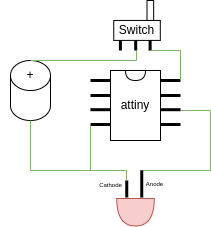

The diagram above was exported from draw.io. Its source (the exported page's mxGraphModel, read from the mxfile embedded in the PNG):
<mxGraphModel dx="637" dy="352" grid="1" gridSize="10" guides="1" tooltips="1" connect="1" arrows="1" fold="1" page="1" pageScale="1" pageWidth="850" pageHeight="1100" math="0" shadow="0">
  <root>
    <mxCell id="0" />
    <mxCell id="1" parent="0" />
    <mxCell id="byvwnRlExhr8u_EA8ycU-8" value="" style="shape=cylinder3;whiteSpace=wrap;html=1;boundedLbl=1;backgroundOutline=1;size=15;rotation=0;" vertex="1" parent="1">
      <mxGeometry x="260" y="350" width="40" height="60" as="geometry" />
    </mxCell>
    <mxCell id="byvwnRlExhr8u_EA8ycU-22" value="" style="endArrow=none;html=1;rounded=0;fillColor=#d5e8d4;strokeColor=#82b366;" edge="1" parent="1">
      <mxGeometry width="50" height="50" relative="1" as="geometry">
        <mxPoint x="430" y="400" as="sourcePoint" />
        <mxPoint x="390" y="460" as="targetPoint" />
        <Array as="points">
          <mxPoint x="460" y="400" />
          <mxPoint x="460" y="460" />
        </Array>
      </mxGeometry>
    </mxCell>
    <mxCell id="byvwnRlExhr8u_EA8ycU-23" value="" style="group" vertex="1" connectable="0" parent="1">
      <mxGeometry x="363.25" y="290" width="46.55" height="50" as="geometry" />
    </mxCell>
    <mxCell id="byvwnRlExhr8u_EA8ycU-6" value="Switch" style="rounded=0;whiteSpace=wrap;html=1;" vertex="1" parent="byvwnRlExhr8u_EA8ycU-23">
      <mxGeometry y="19.94946136454316" width="46.55" height="19.94946136454316" as="geometry" />
    </mxCell>
    <mxCell id="byvwnRlExhr8u_EA8ycU-7" value="" style="rounded=0;whiteSpace=wrap;html=1;" vertex="1" parent="byvwnRlExhr8u_EA8ycU-23">
      <mxGeometry x="33.25" width="6.6499999999999995" height="19.94946136454316" as="geometry" />
    </mxCell>
    <mxCell id="byvwnRlExhr8u_EA8ycU-15" value="" style="endArrow=none;html=1;rounded=0;strokeWidth=3;" edge="1" parent="byvwnRlExhr8u_EA8ycU-23">
      <mxGeometry width="50" height="50" relative="1" as="geometry">
        <mxPoint x="36.368849999999995" y="39.89892272908632" as="sourcePoint" />
        <mxPoint x="36.368849999999995" y="50" as="targetPoint" />
      </mxGeometry>
    </mxCell>
    <mxCell id="byvwnRlExhr8u_EA8ycU-16" value="" style="endArrow=none;html=1;rounded=0;strokeWidth=3;" edge="1" parent="byvwnRlExhr8u_EA8ycU-23">
      <mxGeometry width="50" height="50" relative="1" as="geometry">
        <mxPoint x="6.6499999999999995" y="39.89892272908632" as="sourcePoint" />
        <mxPoint x="6.6499999999999995" y="50" as="targetPoint" />
      </mxGeometry>
    </mxCell>
    <mxCell id="byvwnRlExhr8u_EA8ycU-19" value="" style="endArrow=none;html=1;rounded=0;strokeWidth=3;" edge="1" parent="byvwnRlExhr8u_EA8ycU-23">
      <mxGeometry width="50" height="50" relative="1" as="geometry">
        <mxPoint x="21.945" y="39.89892272908632" as="sourcePoint" />
        <mxPoint x="21.945" y="50" as="targetPoint" />
      </mxGeometry>
    </mxCell>
    <mxCell id="byvwnRlExhr8u_EA8ycU-24" value="" style="group;rotation=-180;" vertex="1" connectable="0" parent="1">
      <mxGeometry x="366.25" y="460" width="37.5" height="55" as="geometry" />
    </mxCell>
    <mxCell id="byvwnRlExhr8u_EA8ycU-3" value="" style="shape=or;whiteSpace=wrap;html=1;rotation=-270;fillColor=#f8cecc;strokeColor=#b85450;" vertex="1" parent="byvwnRlExhr8u_EA8ycU-24">
      <mxGeometry x="5" y="23" width="27.5" height="37.5" as="geometry" />
    </mxCell>
    <mxCell id="byvwnRlExhr8u_EA8ycU-20" value="" style="endArrow=none;html=1;rounded=0;strokeWidth=3;" edge="1" parent="byvwnRlExhr8u_EA8ycU-24">
      <mxGeometry width="50" height="50" relative="1" as="geometry">
        <mxPoint x="10" y="27" as="sourcePoint" />
        <mxPoint x="10" y="10" as="targetPoint" />
      </mxGeometry>
    </mxCell>
    <mxCell id="byvwnRlExhr8u_EA8ycU-34" value="Cathode" style="edgeLabel;html=1;align=center;verticalAlign=middle;resizable=0;points=[];fontSize=6;" vertex="1" connectable="0" parent="byvwnRlExhr8u_EA8ycU-20">
      <mxGeometry x="-0.1165" relative="1" as="geometry">
        <mxPoint x="-16" y="-5" as="offset" />
      </mxGeometry>
    </mxCell>
    <mxCell id="byvwnRlExhr8u_EA8ycU-21" value="" style="endArrow=none;html=1;rounded=0;strokeWidth=3;" edge="1" parent="byvwnRlExhr8u_EA8ycU-24">
      <mxGeometry width="50" height="50" relative="1" as="geometry">
        <mxPoint x="25" y="27" as="sourcePoint" />
        <mxPoint x="25" as="targetPoint" />
      </mxGeometry>
    </mxCell>
    <mxCell id="byvwnRlExhr8u_EA8ycU-35" value="Anode" style="edgeLabel;html=1;align=center;verticalAlign=middle;resizable=0;points=[];fontSize=6;" vertex="1" connectable="0" parent="byvwnRlExhr8u_EA8ycU-21">
      <mxGeometry x="-0.0245" y="-1" relative="1" as="geometry">
        <mxPoint x="12" as="offset" />
      </mxGeometry>
    </mxCell>
    <mxCell id="byvwnRlExhr8u_EA8ycU-25" value="" style="group" vertex="1" connectable="0" parent="1">
      <mxGeometry x="340" y="360" width="90" height="70" as="geometry" />
    </mxCell>
    <mxCell id="byvwnRlExhr8u_EA8ycU-4" value="attiny" style="rounded=0;whiteSpace=wrap;html=1;" vertex="1" parent="byvwnRlExhr8u_EA8ycU-25">
      <mxGeometry x="20" width="50" height="70" as="geometry" />
    </mxCell>
    <mxCell id="byvwnRlExhr8u_EA8ycU-5" value="" style="shape=or;whiteSpace=wrap;html=1;rotation=90;" vertex="1" parent="byvwnRlExhr8u_EA8ycU-25">
      <mxGeometry x="40" y="-5" width="10" height="20" as="geometry" />
    </mxCell>
    <mxCell id="byvwnRlExhr8u_EA8ycU-9" value="" style="endArrow=none;html=1;rounded=0;strokeWidth=3;" edge="1" parent="byvwnRlExhr8u_EA8ycU-25">
      <mxGeometry width="50" height="50" relative="1" as="geometry">
        <mxPoint x="70" y="10" as="sourcePoint" />
        <mxPoint x="90" y="10" as="targetPoint" />
      </mxGeometry>
    </mxCell>
    <mxCell id="byvwnRlExhr8u_EA8ycU-10" value="" style="endArrow=none;html=1;rounded=0;strokeWidth=3;" edge="1" parent="byvwnRlExhr8u_EA8ycU-25">
      <mxGeometry width="50" height="50" relative="1" as="geometry">
        <mxPoint x="70" y="25" as="sourcePoint" />
        <mxPoint x="90" y="25" as="targetPoint" />
      </mxGeometry>
    </mxCell>
    <mxCell id="byvwnRlExhr8u_EA8ycU-11" value="" style="endArrow=none;html=1;rounded=0;strokeWidth=3;" edge="1" parent="byvwnRlExhr8u_EA8ycU-25">
      <mxGeometry width="50" height="50" relative="1" as="geometry">
        <mxPoint x="70" y="39.19" as="sourcePoint" />
        <mxPoint x="90" y="39.19" as="targetPoint" />
      </mxGeometry>
    </mxCell>
    <mxCell id="byvwnRlExhr8u_EA8ycU-12" value="" style="endArrow=none;html=1;rounded=0;strokeWidth=3;" edge="1" parent="byvwnRlExhr8u_EA8ycU-25">
      <mxGeometry width="50" height="50" relative="1" as="geometry">
        <mxPoint y="10" as="sourcePoint" />
        <mxPoint x="20" y="10" as="targetPoint" />
      </mxGeometry>
    </mxCell>
    <mxCell id="byvwnRlExhr8u_EA8ycU-13" value="" style="endArrow=none;html=1;rounded=0;strokeWidth=3;" edge="1" parent="byvwnRlExhr8u_EA8ycU-25">
      <mxGeometry width="50" height="50" relative="1" as="geometry">
        <mxPoint y="25" as="sourcePoint" />
        <mxPoint x="20" y="25" as="targetPoint" />
      </mxGeometry>
    </mxCell>
    <mxCell id="byvwnRlExhr8u_EA8ycU-14" value="" style="endArrow=none;html=1;rounded=0;strokeWidth=3;" edge="1" parent="byvwnRlExhr8u_EA8ycU-25">
      <mxGeometry width="50" height="50" relative="1" as="geometry">
        <mxPoint y="39.19" as="sourcePoint" />
        <mxPoint x="20" y="39.19" as="targetPoint" />
      </mxGeometry>
    </mxCell>
    <mxCell id="byvwnRlExhr8u_EA8ycU-17" value="" style="endArrow=none;html=1;rounded=0;strokeWidth=3;" edge="1" parent="byvwnRlExhr8u_EA8ycU-25">
      <mxGeometry width="50" height="50" relative="1" as="geometry">
        <mxPoint x="70" y="54" as="sourcePoint" />
        <mxPoint x="90" y="54" as="targetPoint" />
      </mxGeometry>
    </mxCell>
    <mxCell id="byvwnRlExhr8u_EA8ycU-18" value="" style="endArrow=none;html=1;rounded=0;strokeWidth=3;" edge="1" parent="byvwnRlExhr8u_EA8ycU-25">
      <mxGeometry width="50" height="50" relative="1" as="geometry">
        <mxPoint y="54" as="sourcePoint" />
        <mxPoint x="20" y="54" as="targetPoint" />
      </mxGeometry>
    </mxCell>
    <mxCell id="byvwnRlExhr8u_EA8ycU-27" value="" style="endArrow=none;html=1;rounded=0;fillColor=#d5e8d4;strokeColor=#82b366;" edge="1" parent="1">
      <mxGeometry width="50" height="50" relative="1" as="geometry">
        <mxPoint x="430" y="370" as="sourcePoint" />
        <mxPoint x="400" y="340" as="targetPoint" />
        <Array as="points">
          <mxPoint x="430" y="340" />
        </Array>
      </mxGeometry>
    </mxCell>
    <mxCell id="byvwnRlExhr8u_EA8ycU-29" value="" style="endArrow=none;html=1;rounded=0;exitX=0.5;exitY=0;exitDx=0;exitDy=0;exitPerimeter=0;fillColor=#d5e8d4;strokeColor=#82b366;" edge="1" parent="1" source="byvwnRlExhr8u_EA8ycU-8">
      <mxGeometry width="50" height="50" relative="1" as="geometry">
        <mxPoint x="276" y="350" as="sourcePoint" />
        <mxPoint x="386" y="340" as="targetPoint" />
        <Array as="points">
          <mxPoint x="386" y="350" />
        </Array>
      </mxGeometry>
    </mxCell>
    <mxCell id="byvwnRlExhr8u_EA8ycU-30" value="" style="endArrow=none;html=1;rounded=0;entryX=0.5;entryY=1;entryDx=0;entryDy=0;entryPerimeter=0;fillColor=#d5e8d4;strokeColor=#82b366;" edge="1" parent="1" target="byvwnRlExhr8u_EA8ycU-8">
      <mxGeometry width="50" height="50" relative="1" as="geometry">
        <mxPoint x="376" y="470" as="sourcePoint" />
        <mxPoint x="276" y="410" as="targetPoint" />
        <Array as="points">
          <mxPoint x="376" y="460" />
          <mxPoint x="280" y="460" />
        </Array>
      </mxGeometry>
    </mxCell>
    <mxCell id="byvwnRlExhr8u_EA8ycU-31" value="" style="endArrow=none;html=1;rounded=0;fillColor=#d5e8d4;strokeColor=#82b366;" edge="1" parent="1">
      <mxGeometry width="50" height="50" relative="1" as="geometry">
        <mxPoint x="340" y="460" as="sourcePoint" />
        <mxPoint x="340" y="414" as="targetPoint" />
      </mxGeometry>
    </mxCell>
    <mxCell id="byvwnRlExhr8u_EA8ycU-32" value="+" style="text;html=1;strokeColor=none;fillColor=none;align=center;verticalAlign=middle;whiteSpace=wrap;rounded=0;" vertex="1" parent="1">
      <mxGeometry x="250" y="350" width="60" height="30" as="geometry" />
    </mxCell>
  </root>
</mxGraphModel>